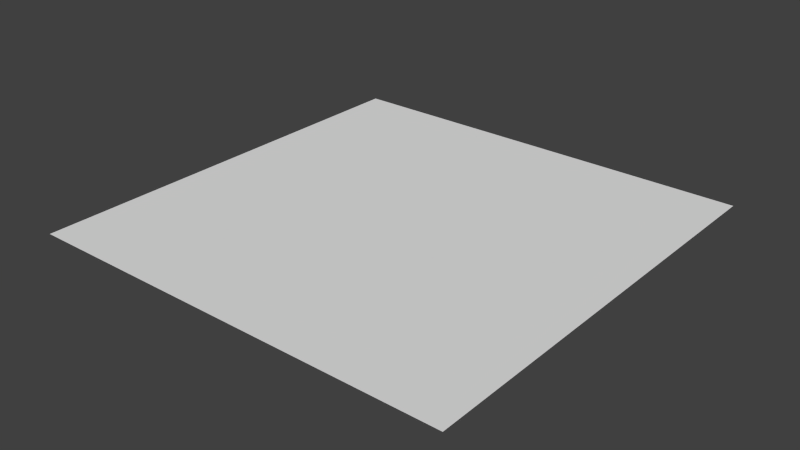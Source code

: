 # Source: Nyctophobia_map_textures_clean.blend  (saved by Blender 2.76.0; exported with 4.5.12 LTS)
import bpy
from mathutils import Matrix  # noqa: F401  (used for matrix-valued properties, if any)

bpy.ops.wm.read_factory_settings(use_empty=True)
scene = bpy.context.scene
scene.name = 'Scene'

# ---- collections
col_collection_1 = bpy.data.collections.new('Collection 1'); scene.collection.children.link(col_collection_1)

# ---- materials (node trees are filled in below, after node groups)
mat_ceiling = bpy.data.materials.new('Ceiling')
mat_ceiling.alpha_threshold = 0.0
mat_ceiling.use_transparent_shadow = False
mat_ceiling.preview_render_type = 'FLAT'
mat_ceiling.roughness = 0.5
mat_floors = bpy.data.materials.new('Floors')
mat_floors.alpha_threshold = 0.0
mat_floors.use_transparent_shadow = False
mat_floors.preview_render_type = 'CUBE'
mat_floors.roughness = 0.5
mat_walls = bpy.data.materials.new('Walls')
mat_walls.alpha_threshold = 0.0
mat_walls.use_transparent_shadow = False
mat_walls.preview_render_type = 'CUBE'
mat_walls.roughness = 0.5
mat_walls.specular_intensity = 0.1383
mat_roomfloors = bpy.data.materials.new('RoomFloors')
mat_roomfloors.alpha_threshold = 0.0
mat_roomfloors.use_transparent_shadow = False
mat_roomfloors.preview_render_type = 'CUBE'
mat_roomfloors.roughness = 0.5
mat_roomfloors.specular_intensity = 0.273

# ---- material node trees

# ---- world
world_world = bpy.data.worlds.new('World'); scene.world = world_world
world_world.color = (0.05088, 0.05088, 0.05088)
world_world.use_sun_shadow = False
world_world.sun_shadow_jitter_overblur = 0.0
world_world.cycles.sampling_method = 'MANUAL'
world_world.cycles.sample_map_resolution = 256

# ---- meshes
me_plane_001 = bpy.data.meshes.new('Plane.001')
me_plane_001.from_pydata([(-1.0, -1.0, 0.0), (1.0, -1.0, 0.0), (-1.0, 1.0, 0.0), (1.0, 1.0, 0.0)], [], [(0, 2, 3, 1)])
_uv = me_plane_001.uv_layers.new(name='UVMap')
_uv.uv.foreach_set('vector', [-59.33, -59.33, -59.33, 60.33, 60.33, 60.33, 60.33, -59.33])
me_plane_001.materials.append(mat_ceiling)
me_plane_001.use_remesh_preserve_volume = False
me_plane_001.use_remesh_preserve_attributes = False
me_plane_001.use_mirror_vertex_groups = False
me_plane_001.update()
me_cube_001 = bpy.data.meshes.new('Cube.001')
me_cube_001.from_pydata([(-1.0, -0.5505, 1.0), (-1.0, 0.3071, 1.0), (-1.0, 0.3071, -1.0), (-1.0, -0.5505, -1.0), (1.0, -0.5505, 1.0), (1.0, 0.3071, 1.0), (1.0, 0.3071, -1.0), (1.0, -0.5505, -1.0)], [], [(0, 1, 2, 3), (4, 5, 1, 0), (1, 5, 6, 2), (5, 4, 7, 6), (4, 0, 3, 7)])
me_cube_001.use_remesh_preserve_volume = False
me_cube_001.use_remesh_preserve_attributes = False
me_cube_001.use_mirror_vertex_groups = False
me_cube_001.update()
me_plane = bpy.data.meshes.new('Plane')
me_plane.from_pydata([(8.614, 2.079, 0.0), (3.069, 1.683, 0.0), (2.673, -4.257, 0.0), (1.089, 4.851, 0.0), (1.089, -0.09901, 0.0), (5.248, -0.09901, 0.0), (5.248, 1.683, 0.0), (7.426, -7.624, 0.0), (-3.465, 4.851, 0.0), (-3.465, -0.6931, 0.0), (-0.09901, -10.0, 0.0), (-0.09901, -8.416, 0.0), (-0.09901, -10.0, 0.3), (6.436, -9.01, 0.0), (6.436, -10.0, 0.3), (6.832, -1.881, 0.0), (6.832, -0.8911, 0.0), (5.644, -0.495, 0.0), (5.644, -0.297, 0.0), (7.624, 0.6931, 0.0), (8.614, 2.079, 0.3), (3.069, 2.079, 0.3), (8.614, -4.257, 0.3), (3.069, 1.683, 0.3), (2.673, -4.257, 0.3), (5.248, 1.683, 0.3), (2.673, -7.228, 0.3), (5.248, -0.09901, 0.3), (7.426, -7.228, 0.3), (1.089, -0.09901, 0.3), (7.426, -7.624, 0.3), (1.089, 4.851, 0.3), (5.644, -7.624, 0.0), (5.644, -7.624, 0.3), (-3.465, 4.851, 0.3), (5.644, -10.0, 0.3), (5.644, -9.249, 0.0), (5.644, -9.249, 0.2), (5.644, -9.403, 0.2), (5.644, -9.403, 0.0), (-3.465, -0.6931, 0.3), (5.682, -9.249, 0.0), (5.682, -9.249, 0.2), (5.682, -9.403, 0.2), (5.682, -9.403, 0.0), (-5.05, -0.6931, 0.3), (5.682, -9.01, 0.0), (5.682, -9.01, 0.3), (5.682, -10.0, 0.3), (5.682, -10.0, 0.0), (-5.05, -4.653, 0.3), (6.436, -9.01, 0.3), (-2.475, -4.653, 0.3), (-2.475, -8.416, 0.3), (-0.09901, -8.416, 0.3), (8.218, 1.683, 0.0), (5.644, 1.683, 0.0), (5.644, 1.683, 0.3), (8.218, 1.683, 0.3), (8.218, 0.6931, 0.3), (5.644, -3.861, 0.0), (5.644, -3.861, 0.3), (8.218, -3.861, 0.3), (8.218, -1.881, 0.3), (6.832, -1.881, 0.3), (6.832, -0.8911, 0.3), (8.18, -1.881, 0.0), (8.18, -0.8911, 0.0), (7.97, -0.8911, 0.0), (7.816, -0.8911, 0.0), (7.624, -0.8911, 0.3), (8.18, -0.8911, 0.3), (8.18, -0.8511, 0.3), (7.624, -0.8511, 0.3), (7.624, -0.8911, 0.0), (7.816, -0.8911, 0.2), (7.97, -0.8911, 0.2), (8.18, -0.8511, 0.0), (7.97, -0.8511, 0.0), (7.97, -0.8511, 0.2), (7.816, -0.8511, 0.2), (7.816, -0.8511, 0.0), (7.624, -0.8511, 0.0), (7.624, 0.6931, 0.3), (8.18, 0.6931, 0.0), (0.09901, 0.297, 0.0), (-1.089, -0.6931, 0.0), (0.09901, 1.089, 0.0), (2.277, -3.663, 0.0), (-2.079, -3.663, 0.0), (-2.079, -4.455, 0.0), (1.693, -8.454, 0.0), (1.847, -8.454, 0.0), (1.847, -8.414, 0.0), (1.693, -8.414, 0.0), (1.693, -8.454, 0.2), (1.693, -8.414, 0.2), (1.847, -8.414, 0.2), (1.847, -8.454, 0.2), (2.475, -8.454, 0.3), (1.485, -8.454, 0.3), (1.485, -8.454, 0.0), (2.475, -8.454, 0.0), (1.485, -8.414, 0.3), (2.475, -8.414, 0.3), (2.475, -8.414, 0.0), (1.485, -8.414, 0.0), (0.297, -8.416, 0.3), (0.297, -8.416, 0.0), (2.673, -8.416, 0.3), (2.673, -8.416, 0.0), (0.297, -10.0, 0.0), (0.297, -10.0, 0.3), (2.673, -7.624, 0.3), (2.673, -7.624, 0.0), (5.248, -7.624, 0.0), (5.248, -7.624, 0.3), (5.248, -10.0, 0.0), (5.248, -10.0, 0.3), (0.695, 0.5679, 0.0), (0.695, 1.089, 0.0), (0.695, 0.297, 0.0), (0.695, 0.4139, 0.0), (2.475, -9.208, 0.0), (1.485, -9.208, 0.0), (8.18, -1.881, 0.3), (8.218, -1.881, 5.179e-10), (8.18, 0.6931, 0.3), (8.18, 0.09947, 0.0), (8.18, 0.09947, 0.2), (8.18, -0.05453, 0.2), (8.18, -0.05453, 0.0), (8.18, -1.445, 0.0), (8.18, -1.445, 0.2), (8.18, -1.599, 0.2), (8.18, -1.599, 0.0), (8.218, 0.09947, 2.985e-11), (8.218, 0.09947, 0.2), (8.218, -0.05453, 0.2), (8.218, -0.05453, 3.76e-11), (8.218, -1.445, 2.15e-10), (8.218, -1.445, 0.2), (8.218, -1.599, 0.2), (8.218, -1.599, 2.305e-10), (8.218, 0.6931, 0.0), (0.6931, 4.455, 0.0), (-3.069, 4.455, 0.0), (-3.069, 4.455, 0.3), (0.6931, 4.455, 0.3), (0.695, 1.089, 0.3), (-3.069, -0.6931, 0.0), (-3.069, -0.6931, 0.3), (0.695, 0.297, 0.3), (0.695, 0.4139, 0.2), (0.695, 0.5679, 0.2), (-3.465, 4.455, 0.0), (-1.089, -0.6931, 0.3), (0.6931, -3.267, 0.3), (0.6931, -3.267, 0.0), (0.655, 0.4139, 0.0), (0.655, 0.4139, 0.2), (0.655, 0.5679, 0.2), (0.655, 0.5679, 0.0), (-1.089, -3.267, 0.0), (-1.089, -3.267, 0.3), (0.655, 0.297, 0.3), (0.655, 1.089, 0.3), (0.655, 1.089, 0.0), (0.655, 0.297, 0.0), (-1.485, -3.267, 0.0), (-1.485, -0.693, 0.0), (0.09901, 0.297, 0.3), (0.09901, 1.089, 0.3), (2.673, -3.267, 0.0), (2.673, -3.861, 0.0), (5.248, -3.861, 0.0), (5.248, -0.495, 0.0), (5.05, -0.495, 0.0), (4.851, -0.495, 0.0), (1.089, -3.267, 0.0), (1.089, -3.069, 0.0), (4.653, -0.495, 0.0), (1.089, -2.871, 0.0), (4.455, -0.495, 0.0), (1.089, -2.673, 0.0), (4.257, -0.495, 0.0), (1.089, -2.475, 0.0), (4.059, -0.495, 0.0), (1.089, -2.277, 0.0), (3.861, -0.495, 0.0), (1.089, -2.079, 0.0), (3.663, -0.495, 0.0), (1.089, -1.881, 0.0), (3.465, -0.495, 0.0), (1.089, -1.683, 0.0), (3.267, -0.495, 0.0), (1.089, -1.485, 0.0), (3.069, -0.495, 0.0), (1.089, -1.287, 0.0), (2.871, -0.495, 0.0), (1.089, -1.089, 0.0), (2.673, -0.495, 0.0), (1.089, -0.8911, 0.0), (2.475, -0.495, 0.0), (1.089, -0.6931, 0.0), (2.277, -0.495, 0.0), (2.079, -0.495, 0.0), (1.881, -0.495, 0.0), (1.683, -0.495, 0.0), (1.485, -0.495, 0.0), (1.287, -0.495, 0.0), (1.089, -0.495, 0.0), (-2.475, -3.267, 0.0), (-1.485, -1.089, 0.0), (-4.653, -1.089, 0.0), (-4.653, -4.257, 0.0), (-2.475, -4.257, 0.0), (-2.475, -4.059, 0.0), (2.673, -3.861, 0.3), (2.673, -3.267, 0.3), (5.248, -3.861, 0.3), (1.089, -3.267, 0.3), (5.248, -0.495, 0.3), (1.089, -0.495, 0.3), (2.277, -8.02, 0.3), (-2.079, -8.02, 0.3), (-2.079, -8.02, 0.0), (2.277, -8.02, 0.0), (2.277, -3.663, 0.3), (-2.079, -3.663, 0.3), (-1.485, -1.089, 0.3), (-1.485, -3.267, 0.3), (-2.475, -3.267, 0.3), (-4.653, -1.089, 0.3), (-2.475, -4.257, 0.3), (-4.653, -4.257, 0.3), (8.614, 1.683, 0.0), (8.218, -3.861, 0.0), (8.614, -3.861, 0.0), (3.069, 2.079, 0.0), (2.673, -8.02, 0.0), (2.277, -3.267, 0.0), (-2.079, -3.267, 0.0), (-2.475, -8.416, 0.0), (-2.079, -8.416, 0.0), (5.644, -10.0, 0.0), (6.436, -10.0, 0.0), (1.485, -9.208, 0.3), (2.475, -9.208, 0.3), (8.614, -4.257, 0.0), (0.6931, 4.852, 0.0), (-4.653, -4.653, 0.0), (-2.475, -4.653, 0.0), (-5.05, -1.089, 0.0), (-5.05, -4.653, 0.0), (-5.05, -0.6931, 0.0), (7.426, -7.228, 0.0), (2.673, -7.228, 0.0), (6.059, -9.01, 0.0), (6.059, -9.01, 0.3), (6.059, -10.0, 0.0), (6.436, -9.758, 0.3), (5.682, -9.758, 0.0), (6.436, -9.758, 0.0), (6.059, -9.758, 0.0), (6.059, -9.758, 0.3), (5.682, -9.758, 0.3)], [], [(6, 1, 23, 25), (5, 6, 25, 27), (5, 27, 29, 4), (4, 29, 31, 3), (7, 32, 33, 30), (3, 31, 34, 8), (9, 8, 34, 40), (36, 41, 42, 37), (37, 42, 43, 38), (38, 43, 44, 39), (44, 41, 36, 39), (46, 47, 48, 49, 44, 43, 42, 41), (259, 47, 46, 258), (10, 11, 54, 12), (55, 56, 57, 58), (60, 61, 57, 56, 18, 17), (64, 15, 16, 65), (73, 72, 77, 78, 79, 80, 81, 82), (91, 92, 93, 94), (95, 91, 94, 96), (97, 93, 92, 98), (98, 95, 96, 97), (99, 100, 101, 91, 95, 98, 92, 102), (103, 104, 105, 93, 97, 96, 94, 106), (107, 103, 106, 108), (105, 104, 109, 110), (111, 112, 107, 108), (109, 113, 114, 110), (115, 114, 113, 116), (117, 115, 116, 118), (129, 128, 136, 137), (137, 138, 130, 129), (138, 139, 131, 130), (133, 132, 140, 141), (141, 142, 134, 133), (142, 143, 135, 134), (139, 136, 128, 131), (143, 140, 132, 135), (145, 146, 147, 148), (149, 120, 145, 148), (150, 151, 147, 146), (149, 152, 121, 122, 153, 154, 119, 120), (86, 156, 151, 150), (152, 157, 158, 121), (153, 122, 159, 160), (154, 153, 160, 161), (161, 162, 119, 154), (163, 164, 156, 86), (158, 157, 164, 163), (162, 159, 122, 119), (165, 166, 167, 162, 161, 160, 159, 168), (169, 163, 86, 170), (171, 165, 168, 85), (167, 166, 172, 87), (172, 171, 85, 87), (167, 87, 85, 168), (174, 218, 219, 173), (175, 220, 218, 174), (173, 219, 221, 179), (175, 176, 222, 220), (182, 180, 179, 221, 223, 211, 204, 202, 200, 198, 196, 194, 192, 190, 188, 186, 184), (209, 210, 211, 223, 222, 176, 177, 178, 181, 183, 185, 187, 189, 191, 193, 195, 197, 199, 201, 203, 205, 206, 207, 208), (224, 225, 226, 227), (227, 88, 228, 224), (226, 225, 229, 89, 90), (88, 89, 229, 228), (169, 213, 230, 231), (169, 231, 232, 212), (213, 214, 233, 230), (217, 212, 232, 234, 216), (215, 235, 233, 214), (216, 234, 235, 215), (227, 240, 173, 241), (242, 212, 243, 244), (226, 244, 110, 240), (124, 123, 102, 101), (247, 124, 101, 100), (247, 248, 123, 124), (248, 99, 102, 123), (241, 242, 89, 88), (216, 215, 251, 252), (214, 253, 254, 251), (213, 170, 255, 253), (0, 20, 21, 239), (249, 22, 20, 0), (239, 21, 23, 1), (249, 2, 24, 22), (26, 24, 2, 257), (256, 28, 26, 257), (256, 7, 30, 28), (245, 35, 33, 32, 36, 37, 38, 39), (9, 40, 45, 255), (254, 255, 45, 50), (252, 254, 50, 52), (261, 263, 246, 14), (264, 260, 246, 263), (243, 252, 52, 53), (11, 243, 53, 54), (55, 58, 59, 144), (237, 62, 61, 60), (62, 237, 126, 63), (64, 125, 66, 15), (15, 66, 67, 68, 69, 16), (65, 16, 74, 70), (71, 70, 74, 69, 75, 76, 68, 67), (70, 74, 19, 83), (127, 83, 19, 84), (19, 82, 81, 78, 77, 84), (79, 78, 68, 76), (10, 111, 108, 11), (111, 10, 12, 112), (125, 127, 84, 128, 129, 130, 131, 132, 133, 134, 135, 66), (59, 63, 126, 143, 142, 141, 140, 139, 138, 137, 136, 144), (150, 146, 155, 9), (236, 55, 237, 238), (239, 1, 236, 0), (4, 211, 176, 5), (245, 117, 118, 35), (32, 115, 117, 245), (246, 245, 35, 14), (6, 175, 60, 56), (174, 2, 249, 238), (145, 250, 8, 155), (256, 257, 114, 7), (158, 179, 3, 250), (75, 69, 81, 80), (78, 81, 69, 68), (75, 80, 79, 76), (262, 49, 260, 264), (51, 259, 258, 13), (46, 262, 264, 258), (258, 264, 263, 13), (51, 13, 263, 261), (259, 258, 264, 265), (266, 265, 264, 262)])
me_plane.polygons.foreach_set('material_index', [1, 1, 1, 1, 1, 1, 1, 1, 1, 1, 2, 1, 1, 1, 1, 1, 1, 1, 2, 1, 1, 1, 1, 1, 1, 1, 1, 1, 1, 1, 1, 1, 1, 1, 1, 1, 2, 2, 1, 1, 1, 1, 1, 1, 1, 1, 1, 1, 1, 2, 1, 0, 1, 1, 1, 2, 1, 1, 1, 1, 1, 1, 1, 1, 1, 1, 1, 1, 1, 1, 1, 1, 0, 0, 0, 2, 1, 1, 1, 0, 0, 0, 0, 1, 1, 1, 1, 1, 1, 1, 1, 1, 1, 1, 1, 2, 1, 1, 1, 1, 1, 1, 2, 1, 1, 1, 1, 2, 1, 0, 1, 1, 1, 0, 0, 0, 0, 1, 0, 1, 0, 0, 0, 0, 0, 1, 2, 1, 2, 1, 2, 2, 1, 1, 1])
_uv = me_plane.uv_layers.new(name='UVMap')
_uv.uv.foreach_set('vector', [4.025, 3.999, 11.08, 3.999, 11.08, 4.999, 4.025, 4.999, 5.948, 8.999, 11.72, 8.999, 11.72, 9.998, 5.948, 9.998, 1.461, -2.999, 1.461, -2.0, -12.0, -2.0, -12.0, -2.999, 4.025, 3.999, 4.025, 4.999, -12.0, 4.999, -12.0, 3.999, 5.948, 6.999, 11.72, 6.999, 11.72, 7.999, 5.948, 7.999, 2.743, 2.0, 2.743, 3.0, -12.0, 3.0, -12.0, 2.0, -12.0, 6.999, 5.948, 6.999, 5.948, 7.999, -12.0, 7.999, 3.339, -9.125, 3.339, -8.998, 2.692, -8.998, 2.692, -9.125, 0.75, -9.125, 0.75, -9.252, 1.248, -9.252, 1.248, -9.125, 3.339, -8.998, 3.339, -9.125, 3.987, -9.125, 3.987, -8.998, 0.6487, 1.817, 0.6487, 1.578, 0.706, 1.578, 0.706, 1.817, 11.72, 11.0, 11.72, 12.0, 8.511, 12.0, 8.511, 11.0, 10.44, 11.0, 10.44, 11.66, 10.94, 11.66, 10.94, 11.0, 11.65, 0.9999, 10.43, 0.9999, 10.43, 8.166e-05, 11.65, 8.315e-05, 11.08, 8.999, 5.948, 8.999, 5.948, 7.999, 11.08, 7.999, 1.461, -2.999, 9.793, -2.999, 9.793, -2.0, 1.461, -2.0, 5.948, 7.999, 5.948, 8.999, -12.0, 8.999, -12.0, 7.999, -5.589, 7.999, -4.948, 7.999, 9.152, -3.999, 9.152, -4.999, 12.36, -4.999, 12.36, -3.999, -1.866, -8.998, -3.666, -8.998, -3.666, -9.998, -2.986, -9.998, -2.986, -9.332, -2.487, -9.332, -2.487, -9.998, -1.866, -9.998, 0.5889, 1.817, 0.5889, 1.578, 0.6487, 1.578, 0.6487, 1.817, 3.987, -9.131, 4.634, -9.131, 4.634, -8.998, 3.987, -8.998, 4.634, -9.131, 5.281, -9.131, 5.281, -8.998, 4.634, -8.998, -0.8942, -8.998, -1.393, -8.998, -1.393, -9.131, -0.8942, -9.131, 11.72, -5.999, 8.511, -5.999, 8.511, -6.999, 9.185, -6.999, 9.185, -6.332, 9.683, -6.332, 9.683, -6.999, 11.72, -6.999, 7.23, 3.999, 4.025, 3.999, 4.025, 3.0, 6.058, 3.0, 6.058, 3.666, 6.556, 3.666, 6.556, 3.0, 7.23, 3.0, 11.08, 3.999, 7.23, 3.999, 7.23, 3.0, 11.08, 3.0, 4.025, 3.0, 4.025, 3.999, 3.384, 3.999, 3.384, 3.0, 11.08, 5.999, 11.08, 6.999, 5.948, 6.999, 5.948, 5.999, 12.36, 8.166e-05, 9.793, 8.315e-05, 9.793, -0.9997, 12.36, -0.9997, 0.1795, -6.999, 8.511, -6.999, 8.511, -5.999, 0.1795, -5.999, 2.102, -2.0, 9.793, -2.0, 9.793, -0.9997, 2.102, -0.9997, 0.1026, -9.125, 0.75, -9.125, 0.75, -8.998, 0.1026, -8.998, 1.248, -9.252, 1.747, -9.252, 1.747, -9.125, 1.248, -9.125, 2.045, -8.998, 1.397, -8.998, 1.397, -9.125, 2.045, -9.125, 1.397, -8.998, 0.75, -8.998, 0.75, -9.125, 1.397, -9.125, 0.2515, -9.252, 0.75, -9.252, 0.75, -9.125, 0.2515, -9.125, 2.692, -8.998, 2.045, -8.998, 2.045, -9.125, 2.692, -9.125, 0.7632, 1.817, 0.7632, 1.578, 0.8205, 1.578, 0.8205, 1.817, 0.706, 1.817, 0.706, 1.578, 0.7632, 1.578, 0.7632, 1.817, -12.0, -5.999, 0.1795, -5.999, 0.1795, -4.999, -12.0, -4.999, 2.102, 13.0, 2.102, 12.0, 13.0, 12.0, 13.0, 13.0, 4.666, 4.999, 4.666, 5.999, -12.0, 5.999, -12.0, 4.999, 2.102, 13.0, -0.4614, 13.0, -0.4614, 12.0, -0.08303, 12.0, -0.08303, 12.66, 0.4154, 12.66, 0.4154, 12.0, 2.102, 12.0, 11.08, 4.999, 11.08, 5.999, 4.666, 5.999, 4.666, 4.999, -0.4614, 13.0, -12.0, 13.0, -12.0, 12.0, -0.4614, 12.0, 6.576, -9.132, 7.223, -9.132, 7.223, -8.998, 6.576, -8.998, 0.1026, -8.998, -0.3958, -8.998, -0.3958, -9.132, 0.1026, -9.132, 7.871, -8.998, 7.223, -8.998, 7.223, -9.132, 7.871, -9.132, 10.43, 8.315e-05, 10.43, 0.9999, 2.102, 0.9999, 2.102, 8.401e-05, 8.511, 2.0, 8.511, 3.0, 2.743, 3.0, 2.743, 2.0, 0.5889, 1.578, 0.5889, 1.817, 0.5286, 1.817, 0.5286, 1.578, 12.36, -2.0, 9.793, -2.0, 9.793, -2.999, 11.48, -2.999, 11.48, -2.333, 11.98, -2.333, 11.98, -2.999, 12.36, -2.999, 16.68, 4.53, 14.71, 4.53, 14.71, -8.683, 16.68, -8.683, 9.793, -8.998, 7.994, -8.998, 7.994, -9.998, 9.793, -9.998, 11.08, 5.999, 11.08, 4.999, 12.87, 4.999, 12.87, 5.999, 9.793, -2.0, 12.36, -2.0, 12.36, -0.9997, 9.793, -0.9997, 1.664, 0.03804, 2.502, 0.03804, 2.502, 1.27, 1.664, 1.27, 10.43, -11.0, 10.43, -12.0, 12.36, -12.0, 12.36, -11.0, 1.461, -2.999, 1.461, -3.999, 9.793, -3.999, 9.793, -2.999, -6.871, -12.0, -6.871, -11.0, -12.0, -11.0, -12.0, -12.0, -1.102, -6.999, -12.0, -6.999, -12.0, -7.999, -1.102, -7.999, 7.871, -5.999, 8.511, -5.999, 9.152, -5.999, 9.152, -4.999, 0.1795, -4.999, 0.1795, -5.999, 0.8205, -5.999, 1.461, -5.999, 2.102, -5.999, 2.743, -5.999, 3.384, -5.999, 4.025, -5.999, 4.666, -5.999, 5.307, -5.999, 5.948, -5.999, 6.589, -5.999, 7.23, -5.999, -10.72, -2.999, -11.36, -2.999, -12.0, -2.999, -12.0, -3.999, 1.461, -3.999, 1.461, -2.999, 0.8205, -2.999, 0.1796, -2.999, -0.4614, -2.999, -1.102, -2.999, -1.743, -2.999, -2.384, -2.999, -3.025, -2.999, -3.666, -2.999, -4.307, -2.999, -4.948, -2.999, -5.589, -2.999, -6.23, -2.999, -6.871, -2.999, -7.511, -2.999, -8.152, -2.999, -8.793, -2.999, -9.434, -2.999, -10.08, -2.999, -12.0, 8.464e-05, 2.102, 8.252e-05, 2.102, 0.9999, -12.0, 0.9999, -12.0, -2.0, 2.102, -2.0, 2.102, -0.9997, -12.0, -0.9997, 2.102, 0.9999, 2.102, 2.0, -12.0, 2.0, -12.0, 0.9999, -9.434, 0.9999, -12.0, -0.9997, 2.102, -0.9997, 2.102, 8.103e-05, -12.0, 8.166e-05, 2.743, -11.0, 9.793, -11.0, 9.793, -9.998, 2.743, -9.998, 9.152, -6.999, 9.152, -7.999, 12.36, -7.999, 12.36, -6.999, -1.743, -7.999, -12.0, -7.999, -12.0, -8.998, -1.743, -8.998, 11.72, -4.999, 9.152, -4.999, 9.152, -5.999, 12.36, -5.999, 12.36, -4.999, 9.152, -7.999, 9.152, -6.999, -1.102, -6.999, -1.102, -7.999, -4.307, -9.998, -4.307, -11.0, 2.743, -11.0, 2.743, -9.998, -2.062, 28.92, -4.035, 28.92, -4.035, 4.53, -2.062, 4.53, 19.64, 4.53, 21.62, 4.53, 21.62, 30.95, 19.64, 30.96, 19.64, 28.92, 19.64, 30.96, -4.035, 30.95, -4.035, 28.92, 0.5286, 0.03804, 0.5286, -1.502, 1.665, -1.502, 1.665, 0.03804, 12.23, -11.0, 12.23, -9.998, 9.793, -9.998, 9.793, -11.0, 7.23, -12.0, 10.43, -12.0, 10.43, -11.0, 7.23, -11.0, 9.793, -9.998, 12.23, -9.998, 12.23, -8.998, 9.793, -8.998, -2.062, 4.53, 19.64, 4.53, 19.64, 6.563, -2.062, 6.563, 21.62, 9.612, 32.47, 9.612, 32.47, 11.64, 21.62, 11.64, 32.47, -6.65, 34.44, -6.65, 34.44, 11.64, 32.47, 11.64, 16.68, -6.65, 16.68, -8.683, 34.44, -8.683, 34.44, -6.65, -12.0, 6.999, -12.0, 5.999, 5.948, 5.999, 5.948, 6.999, 8.511, 11.0, 8.511, 12.0, -12.0, 12.0, -12.0, 11.0, 12.36, 3.999, 12.36, 4.999, 11.08, 4.999, 11.08, 3.999, -12.0, 9.998, 7.23, 9.998, 7.23, 11.0, -12.0, 11.0, 7.871, -7.999, -1.743, -7.999, -1.743, -8.998, 7.871, -8.998, 3.384, 3.0, 3.384, 3.999, -12.0, 3.999, -12.0, 3.0, 11.08, 3.0, 12.36, 3.0, 12.36, 3.999, 11.08, 3.999, 9.793, -0.9997, 9.793, 8.166e-05, 2.102, 8.252e-05, 2.102, -0.9997, 7.364, -0.9997, 7.364, -0.3332, 7.862, -0.3332, 7.862, -0.9997, -6.871, -11.0, -6.871, -12.0, -1.743, -12.0, -1.743, -11.0, 0.8205, -3.999, -12.0, -3.999, -12.0, -4.999, 0.8205, -4.999, 0.8205, -4.999, 9.152, -4.999, 9.152, -3.999, 0.8205, -3.999, 10.93, 3.0, 10.93, 2.0, 11.72, 2.0, 11.72, 3.0, 1.096, 1.201, 1.096, 1.578, 0.5286, 1.578, 0.5286, 1.201, -12.0, -6.999, 0.1796, -6.999, 0.1796, -5.999, -12.0, -5.999, -4.307, -9.998, -12.0, -9.998, -12.0, -11.0, -4.307, -11.0, 5.948, 8.999, 5.948, 9.998, 2.743, 9.998, 2.743, 8.999, -3.666, -9.998, -3.666, -8.998, -12.0, -8.998, -12.0, -9.998, -12.0, 9.998, -12.0, 8.999, -5.589, 8.999, -5.589, 9.998, 11.59, 11.0, 7.23, 11.0, 7.23, 9.998, 11.59, 9.998, 0.5286, 2.502, -1.502, 2.502, -1.502, 0.962, -1.185, 0.962, -0.9534, 0.962, 0.5286, 0.962, 7.871, -7.999, 7.871, -8.998, 10.43, -8.998, 10.43, -7.999, 12.23, -7.999, 10.43, -7.999, 10.43, -8.998, 11.06, -8.998, 11.06, -8.332, 11.55, -8.332, 11.55, -8.998, 12.23, -8.998, 3.384, -12.0, 3.384, -11.0, -1.743, -11.0, -1.743, -12.0, 12.87, 8.999, 11.08, 8.999, 11.08, 7.999, 12.87, 7.999, -0.6644, -1.502, -0.6644, 0.8998, -0.9534, 0.8998, -1.185, 0.8998, -1.502, 0.8998, -1.502, -1.502, 5.929, -9.132, 6.576, -9.132, 6.576, -8.998, 5.929, -8.998, 9.777, 39.09, 7.804, 39.09, 7.804, 30.95, 9.777, 30.95, 12.36, 6.999, 11.08, 6.999, 11.08, 5.999, 12.36, 5.999, 10.43, 2.0, 2.102, 2.0, 2.102, 0.9999, 4.024, 0.9999, 4.024, 1.666, 4.522, 1.666, 4.522, 0.9999, 9.021, 0.9999, 9.021, 1.666, 9.519, 1.666, 9.519, 0.9999, 10.43, 0.9999, 2.743, 9.998, -5.589, 9.998, -5.589, 8.999, -4.674, 8.999, -4.674, 9.665, -4.175, 9.665, -4.175, 8.999, 0.3235, 8.999, 0.3235, 9.665, 0.822, 9.665, 0.822, 8.999, 2.743, 8.999, 24.58, -8.683, 24.58, -35.11, 26.55, -35.11, 26.55, -8.683, -33.63, -20.88, -31.66, -20.88, -31.66, 7.579, -33.63, 7.579, -6.008, -22.91, -6.008, -20.88, -33.63, -20.88, -33.63, -22.91, 3.858, -11.73, 3.858, -9.699, -16.86, -9.699, -16.86, -11.73, 5.948, -12.0, 7.23, -12.0, 7.23, -11.0, 5.948, -11.0, -18.83, 26.89, -16.86, 26.89, -16.86, 39.09, -18.83, 39.09, 3.384, -12.0, 5.948, -12.0, 5.948, -11.0, 3.384, -11.0, -16.86, -20.88, -16.86, 7.579, -18.83, 7.579, -18.83, -20.88, -4.035, 7.579, -4.035, 9.612, -33.63, 9.612, -33.63, 7.579, 5.831, -35.11, 5.831, -37.14, 26.55, -37.14, 26.55, -35.11, -27.71, 24.86, -4.035, 24.86, -4.035, 26.89, -27.71, 26.89, 5.831, 4.53, 3.858, 4.53, 3.858, -37.14, 5.831, -37.14, 5.929, -8.998, 5.281, -8.998, 5.281, -9.132, 5.929, -9.132, -1.185, 0.8998, -0.9534, 0.8998, -0.9534, 0.962, -1.185, 0.962, -0.8942, -8.998, -0.8942, -9.132, -0.3958, -9.132, -0.3958, -8.998, 1.664, 1.201, 1.664, 1.578, 1.096, 1.578, 1.096, 1.201, 12.87, 0.9999, 11.65, 0.9999, 11.65, 8.315e-05, 12.87, 8.252e-05, 1.664, 0.03804, 1.664, 1.201, 1.096, 1.201, 1.096, 0.03804, 1.096, 0.03804, 1.096, 1.201, 0.5286, 1.201, 0.5286, 0.03804, 8.511, 3.0, 8.511, 2.0, 10.93, 2.0, 10.93, 3.0, 10.43, 2.0, 10.43, 0.9999, 12.86, 0.9999, 12.86, 2.0, 12.81, 11.0, 11.59, 11.0, 11.59, 9.998, 12.81, 9.998])
me_plane.materials.append(mat_floors)
me_plane.materials.append(mat_walls)
me_plane.materials.append(mat_roomfloors)
me_plane.use_remesh_preserve_volume = False
me_plane.use_remesh_preserve_attributes = False
me_plane.use_mirror_vertex_groups = False
me_plane.update()

# ---- objects
ob_ceiling = bpy.data.objects.new('Ceiling', me_plane_001)
ob_doorway = bpy.data.objects.new('Doorway', me_cube_001)
ob_map = bpy.data.objects.new('Map', me_plane)

# ---- transforms, parenting, visibility, modifiers, constraints
ob_ceiling.location = (13.65, -25.33, 3.0)
ob_ceiling.scale = (80.0, 80.0, 80.0)
ob_ceiling.lineart.crease_threshold = 0.0
ob_doorway.location = (73.54, -6.82, 1.0)
ob_doorway.scale = (0.77, 1.0, 1.0)
ob_doorway.hide_viewport = True
ob_doorway.lineart.crease_threshold = 0.0
ob_map.location = (0.0, 0.0, 0.0)
ob_map.scale = (10.0, 10.0, 10.0)
ob_map.lineart.crease_threshold = 0.0

# ---- collection membership
col_collection_1.objects.link(ob_ceiling)
col_collection_1.objects.link(ob_doorway)
col_collection_1.objects.link(ob_map)

# ---- scene / render settings (as saved in the file)
scene.frame_start = 1; scene.frame_end = 250; scene.frame_set(0)
scene.render.engine = 'BLENDER_EEVEE_NEXT'
scene.render.resolution_percentage = 50
scene.render.dither_intensity = 0.0
scene.cycles.use_denoising = False
scene.cycles.samples = 10
scene.cycles.sampling_pattern = 'TABULATED_SOBOL'
scene.cycles.light_sampling_threshold = 0.0
scene.cycles.use_adaptive_sampling = False
scene.cycles.use_light_tree = False
scene.cycles.blur_glossy = 0.0
scene.cycles.pixel_filter_type = 'GAUSSIAN'
scene.cycles.sample_clamp_indirect = 0.0
scene.view_settings.view_transform = 'Standard'
bpy.context.view_layer.update()

# ---- added for rendering (the .blend has no active camera and no usable light): camera, sun
cam_auto = bpy.data.cameras.new('AutoCamera')
cam_auto.lens = 50.0
cam_auto.sensor_width = 36.0
cam_auto.clip_end = 3674.73
ob_auto_camera = bpy.data.objects.new('AutoCamera', cam_auto)
scene.collection.objects.link(ob_auto_camera)
ob_auto_camera.location = (223.041, -276.598, 168.51)
ob_auto_camera.rotation_euler = (1.09748, -7.21219e-08, 0.694738)
scene.camera = ob_auto_camera
light_auto_sun = bpy.data.lights.new('AutoSun', 'SUN')
light_auto_sun.energy = 3.0
light_auto_sun.angle = 0.0523599
ob_auto_sun = bpy.data.objects.new('AutoSun', light_auto_sun)
scene.collection.objects.link(ob_auto_sun)
ob_auto_sun.rotation_euler = (0.872665, 0.174533, 0.523599)
bpy.context.view_layer.update()
